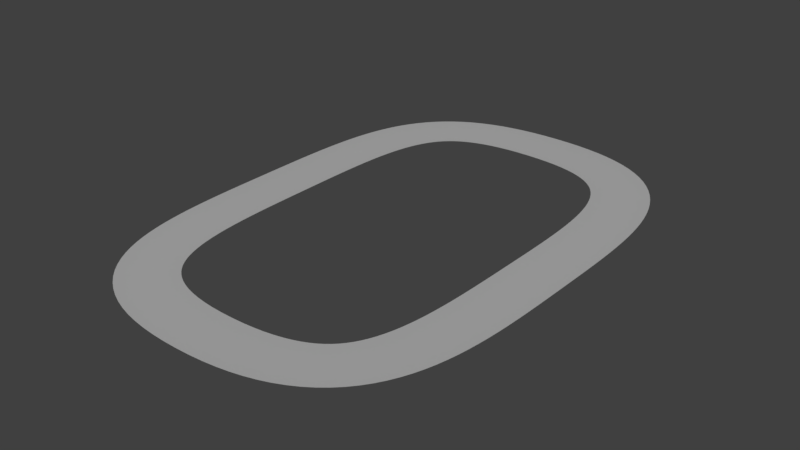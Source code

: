 # Source: track_tutorial.blend  (saved by Blender 2.78.0; exported with 4.5.12 LTS)
import bpy
from mathutils import Matrix  # noqa: F401  (used for matrix-valued properties, if any)

bpy.ops.wm.read_factory_settings(use_empty=True)
scene = bpy.context.scene
scene.name = 'Scene'

# ---- collections
col_collection_1 = bpy.data.collections.new('Collection 1'); scene.collection.children.link(col_collection_1)

# ---- world
world_world = bpy.data.worlds.new('World'); scene.world = world_world
world_world.color = (0.05088, 0.05088, 0.05088)
world_world.use_sun_shadow = False
world_world.sun_shadow_jitter_overblur = 0.0
world_world.cycles.sampling_method = 'MANUAL'

# ---- lights
light_sun = bpy.data.lights.new('Sun', 'SUN')
light_sun.transmission_factor = 0.0
light_sun.angle = 0.1993
light_sun.energy = 1.0
light_sun.shadow_buffer_clip_start = 0.5
light_sun.shadow_soft_size = 0.1
light_sun.shadow_cascade_max_distance = 1000.0

# ---- curves / text
cu_beziercurve = bpy.data.curves.new('BezierCurve', 'CURVE')
cu_beziercurve.dimensions = '2D'
_sp = cu_beziercurve.splines.new('BEZIER'); _sp.bezier_points.add(1)
_sp.bezier_points.foreach_set('co', [-8.403, -9.275e-07, 0.0, 8.403, 9.275e-07, 0.0])
_sp.bezier_points.foreach_set('handle_left', [-14.47, 1.525, 0.0, 2.814, -1.51, 0.0])
_sp.bezier_points.foreach_set('handle_right', [-2.366, -1.519, 0.0, 12.29, 1.051, 0.0])
for _p, _l, _r in zip(_sp.bezier_points, ['ALIGNED', 'ALIGNED'], ['ALIGNED', 'ALIGNED']): _p.handle_left_type = _l; _p.handle_right_type = _r
_sp.order_u = 0
_sp.order_v = 0
cu_beziercurve.use_path = True
cu_beziercurve.use_path_clamp = True
cu_beziercurve.bevel_resolution = 0
cu_beziercurve.fill_mode = 'BOTH'
cu_beziercurve.twist_mode = 'TANGENT'
cu_beziercurve_002 = bpy.data.curves.new('BezierCurve.002', 'CURVE')
cu_beziercurve_002.dimensions = '3D'
_sp = cu_beziercurve_002.splines.new('BEZIER'); _sp.bezier_points.add(3)
_sp.bezier_points.foreach_set('co', [5.991, 0.0, 1.772e-08, 0.0, 9.585, -1.251e-07, -5.991, 0.0, -2.68e-07, 0.0, -9.585, 1.772e-08])
_sp.bezier_points.foreach_set('handle_left', [5.991, -5.991, 1.772e-08, 5.991, 9.585, -9.181e-08, -5.991, 5.991, -3.251e-07, -5.991, -9.585, 1.772e-08])
_sp.bezier_points.foreach_set('handle_right', [5.991, 5.991, 1.772e-08, -5.991, 9.585, -1.584e-07, -5.991, -5.991, -2.108e-07, 5.991, -9.585, 1.772e-08])
for _p, _l, _r in zip(_sp.bezier_points, ['ALIGNED', 'ALIGNED', 'ALIGNED', 'ALIGNED'], ['ALIGNED', 'ALIGNED', 'ALIGNED', 'ALIGNED']): _p.handle_left_type = _l; _p.handle_right_type = _r
_sp.order_u = 0
_sp.order_v = 0
_sp.resolution_u = 32
_sp.use_cyclic_u = True
cu_beziercurve_002.use_path = True
cu_beziercurve_002.use_path_clamp = True
cu_beziercurve_002.bevel_mode = 'OBJECT'
cu_beziercurve_002.bevel_resolution = 0
cu_beziercurve_002.resolution_u = 32
cu_beziercurve_002.fill_mode = 'HALF'

# ---- objects
ob_sun = bpy.data.objects.new('Sun', light_sun)
ob_tutorialtrackcurve = bpy.data.objects.new('TutorialTrackCurve', cu_beziercurve)
ob_tutorialtrack = bpy.data.objects.new('TutorialTrack', cu_beziercurve_002)

# ---- transforms, parenting, visibility, modifiers, constraints
ob_sun.location = (0.0, 0.0, 0.0)
ob_sun.lineart.crease_threshold = 0.0
ob_tutorialtrackcurve.location = (-2.68, 0.3473, -0.1581)
ob_tutorialtrackcurve.scale = (0.1365, 0.1365, 0.1365)
ob_tutorialtrackcurve.lineart.crease_threshold = 0.0
ob_tutorialtrack.location = (0.0, 0.0, 0.0)
ob_tutorialtrack.lineart.crease_threshold = 0.0
cu_beziercurve_002.bevel_object = ob_tutorialtrackcurve

# ---- collection membership
col_collection_1.objects.link(ob_sun)
col_collection_1.objects.link(ob_tutorialtrackcurve)
col_collection_1.objects.link(ob_tutorialtrack)

# ---- scene / render settings (as saved in the file)
scene.frame_start = 1; scene.frame_end = 250; scene.frame_set(1)
scene.render.engine = 'BLENDER_EEVEE_NEXT'
scene.render.resolution_percentage = 50
scene.render.dither_intensity = 0.0
scene.cycles.use_denoising = False
scene.cycles.samples = 128
scene.cycles.sampling_pattern = 'TABULATED_SOBOL'
scene.cycles.light_sampling_threshold = 0.0
scene.cycles.use_adaptive_sampling = False
scene.cycles.use_light_tree = False
scene.cycles.blur_glossy = 0.0
scene.cycles.sample_clamp_indirect = 0.0
scene.view_settings.view_transform = 'Standard'
bpy.context.view_layer.update()

# ---- added for rendering (the .blend has no active camera): camera
cam_auto = bpy.data.cameras.new('AutoCamera')
cam_auto.lens = 50.0
cam_auto.sensor_width = 36.0
cam_auto.clip_end = 1000.0
ob_auto_camera = bpy.data.objects.new('AutoCamera', cam_auto)
scene.collection.objects.link(ob_auto_camera)
ob_auto_camera.location = (23.547, -28.2564, 18.8376)
ob_auto_camera.rotation_euler = (1.09748, -7.21219e-08, 0.694738)
scene.camera = ob_auto_camera
bpy.context.view_layer.update()
